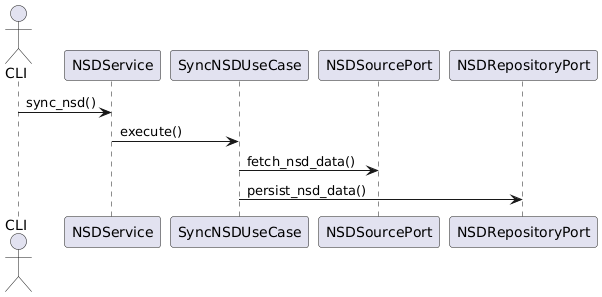

The diagram above was rendered by PlantUML. Its source (embedded in the PNG):
@startuml
actor CLI
participant NSDService
participant SyncNSDUseCase
participant NSDSourcePort
participant NSDRepositoryPort

CLI -> NSDService : sync_nsd()
NSDService -> SyncNSDUseCase : execute()
SyncNSDUseCase -> NSDSourcePort : fetch_nsd_data()
SyncNSDUseCase -> NSDRepositoryPort : persist_nsd_data()
@enduml